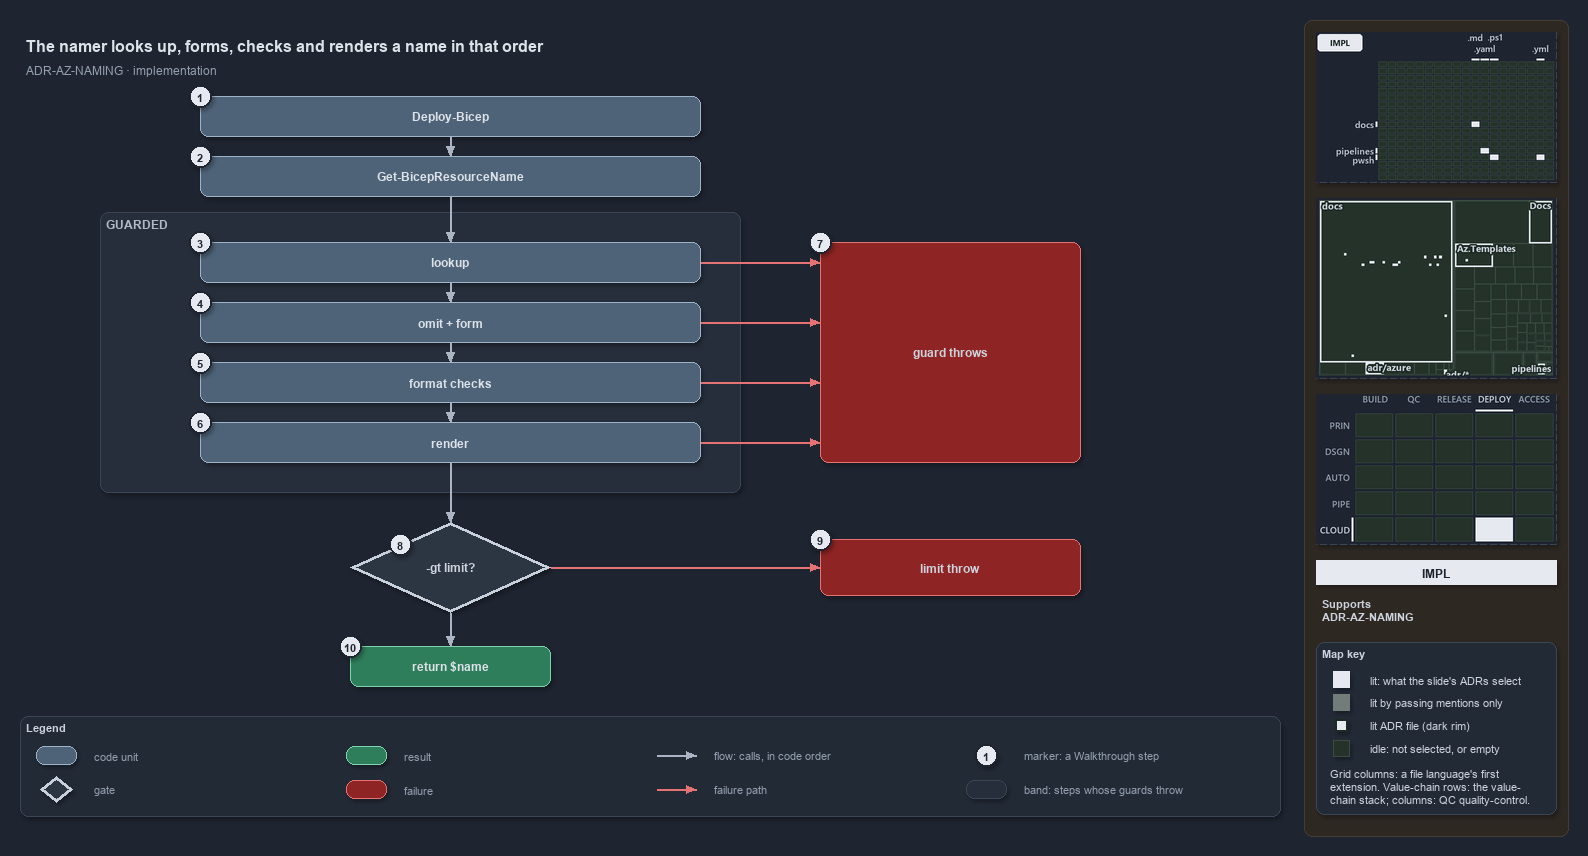

The diagram above was exported from draw.io. Its source (the exported page's mxGraphModel, read from the mxfile embedded in the PNG):
<mxGraphModel dx="1024" dy="768" grid="0" gridSize="10" guides="1" tooltips="1" connect="1" arrows="1" fold="1" page="1" pageScale="1" pageWidth="1572" pageHeight="820" background="#1E2430" math="0" shadow="1">
  <root>
    <mxCell id="0" />
    <mxCell id="1" parent="0" />
    <mxCell id="sidebar-bg" value="" style="rounded=1;arcSize=2;html=1;fillColor=#2E2823;strokeColor=#453C33;shadow=0;" vertex="1" parent="1">
      <mxGeometry x="1304" y="4" width="264" height="816" as="geometry" />
    </mxCell>
    <mxCell id="title" value="The namer looks up, forms, checks and renders a name in that order" style="text;html=1;align=left;verticalAlign=middle;fontSize=16;fontStyle=1;fontColor=#DDE2E9;" vertex="1" parent="1">
      <mxGeometry x="20" y="14" width="1260" height="30" as="geometry" />
    </mxCell>
    <mxCell id="subtitle" value="ADR-AZ-NAMING &amp;#183; implementation" style="text;html=1;align=left;verticalAlign=middle;fontSize=12;fontColor=#949FAE;" vertex="1" parent="1">
      <mxGeometry x="20" y="44" width="1240" height="20" as="geometry" />
    </mxCell>
    <mxCell id="caller" value="&lt;b&gt;Deploy-Bicep&lt;/b&gt;" style="rounded=1;whiteSpace=wrap;html=1;arcSize=20;fillColor=#4E6378;strokeColor=#9FB3C8;fontColor=#DDE2E9;fontSize=12;" vertex="1" parent="1">
      <mxGeometry x="200" y="80" width="500" height="40" as="geometry" />
    </mxCell>
    <mxCell id="resolve" value="&lt;b&gt;Get-BicepResourceName&lt;/b&gt;" style="rounded=1;whiteSpace=wrap;html=1;arcSize=20;fillColor=#4E6378;strokeColor=#9FB3C8;fontColor=#DDE2E9;fontSize=12;" vertex="1" parent="1">
      <mxGeometry x="200" y="140" width="500" height="40" as="geometry" />
    </mxCell>
    <mxCell id="band-guarded" value="GUARDED" style="rounded=1;html=1;arcSize=3;fillColor=#262E3B;strokeColor=#3A4555;verticalAlign=top;align=left;spacingLeft=8;fontStyle=1;fontSize=12;fontColor=#B0BAC7;" vertex="1" parent="1">
      <mxGeometry x="100" y="196" width="640" height="280" as="geometry" />
    </mxCell>
    <mxCell id="lookup" value="&lt;b&gt;lookup&lt;/b&gt;" style="rounded=1;whiteSpace=wrap;html=1;arcSize=20;fillColor=#4E6378;strokeColor=#9FB3C8;fontColor=#DDE2E9;fontSize=12;" vertex="1" parent="1">
      <mxGeometry x="200" y="226" width="500" height="40" as="geometry" />
    </mxCell>
    <mxCell id="form" value="&lt;b&gt;omit + form&lt;/b&gt;" style="rounded=1;whiteSpace=wrap;html=1;arcSize=20;fillColor=#4E6378;strokeColor=#9FB3C8;fontColor=#DDE2E9;fontSize=12;" vertex="1" parent="1">
      <mxGeometry x="200" y="286" width="500" height="40" as="geometry" />
    </mxCell>
    <mxCell id="checks" value="&lt;b&gt;format checks&lt;/b&gt;" style="rounded=1;whiteSpace=wrap;html=1;arcSize=20;fillColor=#4E6378;strokeColor=#9FB3C8;fontColor=#DDE2E9;fontSize=12;" vertex="1" parent="1">
      <mxGeometry x="200" y="346" width="500" height="40" as="geometry" />
    </mxCell>
    <mxCell id="render" value="&lt;b&gt;render&lt;/b&gt;" style="rounded=1;whiteSpace=wrap;html=1;arcSize=20;fillColor=#4E6378;strokeColor=#9FB3C8;fontColor=#DDE2E9;fontSize=12;" vertex="1" parent="1">
      <mxGeometry x="200" y="406" width="500" height="40" as="geometry" />
    </mxCell>
    <mxCell id="throw-guard" value="&lt;b&gt;guard throws&lt;/b&gt;" style="rounded=1;whiteSpace=wrap;html=1;arcSize=20;fillColor=#8E2424;strokeColor=#E57373;fontSize=12;" vertex="1" parent="1">
      <mxGeometry x="820" y="226" width="260" height="220" as="geometry" />
    </mxCell>
    <mxCell id="decision" value="&lt;b&gt;-gt limit?&lt;/b&gt;" style="rhombus;whiteSpace=wrap;html=1;fillColor=#2C3542;strokeColor=#C7D0DB;strokeWidth=3;fontSize=12;fontColor=#CDD3DC;" vertex="1" parent="1">
      <mxGeometry x="350" y="506" width="200" height="90" as="geometry" />
    </mxCell>
    <mxCell id="throw-limit" value="&lt;b&gt;limit throw&lt;/b&gt;" style="rounded=1;whiteSpace=wrap;html=1;arcSize=20;fillColor=#8E2424;strokeColor=#E57373;fontSize=12;" vertex="1" parent="1">
      <mxGeometry x="820" y="523" width="260" height="56" as="geometry" />
    </mxCell>
    <mxCell id="return" value="&lt;b&gt;return $name&lt;/b&gt;" style="rounded=1;whiteSpace=wrap;html=1;arcSize=20;fillColor=#2E7D5B;strokeColor=#7FD3AE;fontColor=#DDE2E9;fontSize=12;" vertex="1" parent="1">
      <mxGeometry x="350" y="630" width="200" height="40" as="geometry" />
    </mxCell>
    <mxCell id="p-edge-caller-resolve-a" value="" style="text;html=1;strokeColor=none;fillColor=none;" vertex="1" parent="1">
      <mxGeometry x="450" y="120" width="1" height="1" as="geometry" />
    </mxCell>
    <mxCell id="p-edge-caller-resolve-b" value="" style="text;html=1;strokeColor=none;fillColor=none;" vertex="1" parent="1">
      <mxGeometry x="450" y="140" width="1" height="1" as="geometry" />
    </mxCell>
    <mxCell id="edge-caller-resolve" value="" style="edgeStyle=orthogonalEdgeStyle;rounded=1;html=1;fontSize=11;endArrow=block;strokeColor=#AAB4C3;fontColor=#CDD3DC;shadow=0;" edge="1" parent="1" source="p-edge-caller-resolve-a" target="p-edge-caller-resolve-b">
      <mxGeometry relative="1" as="geometry" />
    </mxCell>
    <mxCell id="p-edge-resolve-lookup-a" value="" style="text;html=1;strokeColor=none;fillColor=none;" vertex="1" parent="1">
      <mxGeometry x="450" y="180" width="1" height="1" as="geometry" />
    </mxCell>
    <mxCell id="p-edge-resolve-lookup-b" value="" style="text;html=1;strokeColor=none;fillColor=none;" vertex="1" parent="1">
      <mxGeometry x="450" y="226" width="1" height="1" as="geometry" />
    </mxCell>
    <mxCell id="edge-resolve-lookup" value="" style="edgeStyle=orthogonalEdgeStyle;rounded=1;html=1;fontSize=11;endArrow=block;strokeColor=#AAB4C3;fontColor=#CDD3DC;shadow=0;" edge="1" parent="1" source="p-edge-resolve-lookup-a" target="p-edge-resolve-lookup-b">
      <mxGeometry relative="1" as="geometry" />
    </mxCell>
    <mxCell id="p-edge-lookup-form-a" value="" style="text;html=1;strokeColor=none;fillColor=none;" vertex="1" parent="1">
      <mxGeometry x="450" y="266" width="1" height="1" as="geometry" />
    </mxCell>
    <mxCell id="p-edge-lookup-form-b" value="" style="text;html=1;strokeColor=none;fillColor=none;" vertex="1" parent="1">
      <mxGeometry x="450" y="286" width="1" height="1" as="geometry" />
    </mxCell>
    <mxCell id="edge-lookup-form" value="" style="edgeStyle=orthogonalEdgeStyle;rounded=1;html=1;fontSize=11;endArrow=block;strokeColor=#AAB4C3;fontColor=#CDD3DC;shadow=0;" edge="1" parent="1" source="p-edge-lookup-form-a" target="p-edge-lookup-form-b">
      <mxGeometry relative="1" as="geometry" />
    </mxCell>
    <mxCell id="p-edge-form-checks-a" value="" style="text;html=1;strokeColor=none;fillColor=none;" vertex="1" parent="1">
      <mxGeometry x="450" y="326" width="1" height="1" as="geometry" />
    </mxCell>
    <mxCell id="p-edge-form-checks-b" value="" style="text;html=1;strokeColor=none;fillColor=none;" vertex="1" parent="1">
      <mxGeometry x="450" y="346" width="1" height="1" as="geometry" />
    </mxCell>
    <mxCell id="edge-form-checks" value="" style="edgeStyle=orthogonalEdgeStyle;rounded=1;html=1;fontSize=11;endArrow=block;strokeColor=#AAB4C3;fontColor=#CDD3DC;shadow=0;" edge="1" parent="1" source="p-edge-form-checks-a" target="p-edge-form-checks-b">
      <mxGeometry relative="1" as="geometry" />
    </mxCell>
    <mxCell id="p-edge-checks-render-a" value="" style="text;html=1;strokeColor=none;fillColor=none;" vertex="1" parent="1">
      <mxGeometry x="450" y="386" width="1" height="1" as="geometry" />
    </mxCell>
    <mxCell id="p-edge-checks-render-b" value="" style="text;html=1;strokeColor=none;fillColor=none;" vertex="1" parent="1">
      <mxGeometry x="450" y="406" width="1" height="1" as="geometry" />
    </mxCell>
    <mxCell id="edge-checks-render" value="" style="edgeStyle=orthogonalEdgeStyle;rounded=1;html=1;fontSize=11;endArrow=block;strokeColor=#AAB4C3;fontColor=#CDD3DC;shadow=0;" edge="1" parent="1" source="p-edge-checks-render-a" target="p-edge-checks-render-b">
      <mxGeometry relative="1" as="geometry" />
    </mxCell>
    <mxCell id="p-edge-render-decision-a" value="" style="text;html=1;strokeColor=none;fillColor=none;" vertex="1" parent="1">
      <mxGeometry x="450" y="446" width="1" height="1" as="geometry" />
    </mxCell>
    <mxCell id="p-edge-render-decision-b" value="" style="text;html=1;strokeColor=none;fillColor=none;" vertex="1" parent="1">
      <mxGeometry x="450" y="506" width="1" height="1" as="geometry" />
    </mxCell>
    <mxCell id="edge-render-decision" value="" style="edgeStyle=orthogonalEdgeStyle;rounded=1;html=1;fontSize=11;endArrow=block;strokeColor=#AAB4C3;fontColor=#CDD3DC;shadow=0;" edge="1" parent="1" source="p-edge-render-decision-a" target="p-edge-render-decision-b">
      <mxGeometry relative="1" as="geometry" />
    </mxCell>
    <mxCell id="p-edge-decision-return-a" value="" style="text;html=1;strokeColor=none;fillColor=none;" vertex="1" parent="1">
      <mxGeometry x="450" y="596" width="1" height="1" as="geometry" />
    </mxCell>
    <mxCell id="p-edge-decision-return-b" value="" style="text;html=1;strokeColor=none;fillColor=none;" vertex="1" parent="1">
      <mxGeometry x="450" y="630" width="1" height="1" as="geometry" />
    </mxCell>
    <mxCell id="edge-decision-return" value="" style="edgeStyle=orthogonalEdgeStyle;rounded=1;html=1;fontSize=11;endArrow=block;strokeColor=#AAB4C3;fontColor=#CDD3DC;shadow=0;" edge="1" parent="1" source="p-edge-decision-return-a" target="p-edge-decision-return-b">
      <mxGeometry relative="1" as="geometry" />
    </mxCell>
    <mxCell id="p-edge-lookup-throw-a" value="" style="text;html=1;strokeColor=none;fillColor=none;" vertex="1" parent="1">
      <mxGeometry x="700" y="246" width="1" height="1" as="geometry" />
    </mxCell>
    <mxCell id="p-edge-lookup-throw-b" value="" style="text;html=1;strokeColor=none;fillColor=none;" vertex="1" parent="1">
      <mxGeometry x="820" y="246" width="1" height="1" as="geometry" />
    </mxCell>
    <mxCell id="edge-lookup-throw" value="" style="edgeStyle=orthogonalEdgeStyle;rounded=1;html=1;fontSize=11;endArrow=block;strokeColor=#E57373;fontColor=#CDD3DC;shadow=0;" edge="1" parent="1" source="p-edge-lookup-throw-a" target="p-edge-lookup-throw-b">
      <mxGeometry relative="1" as="geometry" />
    </mxCell>
    <mxCell id="p-edge-form-throw-a" value="" style="text;html=1;strokeColor=none;fillColor=none;" vertex="1" parent="1">
      <mxGeometry x="700" y="306" width="1" height="1" as="geometry" />
    </mxCell>
    <mxCell id="p-edge-form-throw-b" value="" style="text;html=1;strokeColor=none;fillColor=none;" vertex="1" parent="1">
      <mxGeometry x="820" y="306" width="1" height="1" as="geometry" />
    </mxCell>
    <mxCell id="edge-form-throw" value="" style="edgeStyle=orthogonalEdgeStyle;rounded=1;html=1;fontSize=11;endArrow=block;strokeColor=#E57373;fontColor=#CDD3DC;shadow=0;" edge="1" parent="1" source="p-edge-form-throw-a" target="p-edge-form-throw-b">
      <mxGeometry relative="1" as="geometry" />
    </mxCell>
    <mxCell id="p-edge-checks-throw-a" value="" style="text;html=1;strokeColor=none;fillColor=none;" vertex="1" parent="1">
      <mxGeometry x="700" y="366" width="1" height="1" as="geometry" />
    </mxCell>
    <mxCell id="p-edge-checks-throw-b" value="" style="text;html=1;strokeColor=none;fillColor=none;" vertex="1" parent="1">
      <mxGeometry x="820" y="366" width="1" height="1" as="geometry" />
    </mxCell>
    <mxCell id="edge-checks-throw" value="" style="edgeStyle=orthogonalEdgeStyle;rounded=1;html=1;fontSize=11;endArrow=block;strokeColor=#E57373;fontColor=#CDD3DC;shadow=0;" edge="1" parent="1" source="p-edge-checks-throw-a" target="p-edge-checks-throw-b">
      <mxGeometry relative="1" as="geometry" />
    </mxCell>
    <mxCell id="p-edge-render-throw-a" value="" style="text;html=1;strokeColor=none;fillColor=none;" vertex="1" parent="1">
      <mxGeometry x="700" y="426" width="1" height="1" as="geometry" />
    </mxCell>
    <mxCell id="p-edge-render-throw-b" value="" style="text;html=1;strokeColor=none;fillColor=none;" vertex="1" parent="1">
      <mxGeometry x="820" y="426" width="1" height="1" as="geometry" />
    </mxCell>
    <mxCell id="edge-render-throw" value="" style="edgeStyle=orthogonalEdgeStyle;rounded=1;html=1;fontSize=11;endArrow=block;strokeColor=#E57373;fontColor=#CDD3DC;shadow=0;" edge="1" parent="1" source="p-edge-render-throw-a" target="p-edge-render-throw-b">
      <mxGeometry relative="1" as="geometry" />
    </mxCell>
    <mxCell id="p-edge-decision-throw-a" value="" style="text;html=1;strokeColor=none;fillColor=none;" vertex="1" parent="1">
      <mxGeometry x="550" y="551" width="1" height="1" as="geometry" />
    </mxCell>
    <mxCell id="p-edge-decision-throw-b" value="" style="text;html=1;strokeColor=none;fillColor=none;" vertex="1" parent="1">
      <mxGeometry x="820" y="551" width="1" height="1" as="geometry" />
    </mxCell>
    <mxCell id="edge-decision-throw" value="" style="edgeStyle=orthogonalEdgeStyle;rounded=1;html=1;fontSize=11;endArrow=block;strokeColor=#E57373;fontColor=#CDD3DC;shadow=0;" edge="1" parent="1" source="p-edge-decision-throw-a" target="p-edge-decision-throw-b">
      <mxGeometry relative="1" as="geometry" />
    </mxCell>
    <mxCell id="mark-1" value="1" style="ellipse;html=1;fillColor=#E6EAF0;strokeColor=#1E2430;strokeWidth=2;fontColor=#1E2430;fontStyle=1;fontSize=11;" vertex="1" parent="1">
      <mxGeometry x="189" y="69" width="22" height="22" as="geometry" />
    </mxCell>
    <mxCell id="mark-2" value="2" style="ellipse;html=1;fillColor=#E6EAF0;strokeColor=#1E2430;strokeWidth=2;fontColor=#1E2430;fontStyle=1;fontSize=11;" vertex="1" parent="1">
      <mxGeometry x="189" y="129" width="22" height="22" as="geometry" />
    </mxCell>
    <mxCell id="mark-3" value="3" style="ellipse;html=1;fillColor=#E6EAF0;strokeColor=#1E2430;strokeWidth=2;fontColor=#1E2430;fontStyle=1;fontSize=11;" vertex="1" parent="1">
      <mxGeometry x="189" y="215" width="22" height="22" as="geometry" />
    </mxCell>
    <mxCell id="mark-4" value="4" style="ellipse;html=1;fillColor=#E6EAF0;strokeColor=#1E2430;strokeWidth=2;fontColor=#1E2430;fontStyle=1;fontSize=11;" vertex="1" parent="1">
      <mxGeometry x="189" y="275" width="22" height="22" as="geometry" />
    </mxCell>
    <mxCell id="mark-5" value="5" style="ellipse;html=1;fillColor=#E6EAF0;strokeColor=#1E2430;strokeWidth=2;fontColor=#1E2430;fontStyle=1;fontSize=11;" vertex="1" parent="1">
      <mxGeometry x="189" y="335" width="22" height="22" as="geometry" />
    </mxCell>
    <mxCell id="mark-6" value="6" style="ellipse;html=1;fillColor=#E6EAF0;strokeColor=#1E2430;strokeWidth=2;fontColor=#1E2430;fontStyle=1;fontSize=11;" vertex="1" parent="1">
      <mxGeometry x="189" y="395" width="22" height="22" as="geometry" />
    </mxCell>
    <mxCell id="mark-7" value="7" style="ellipse;html=1;fillColor=#E6EAF0;strokeColor=#1E2430;strokeWidth=2;fontColor=#1E2430;fontStyle=1;fontSize=11;" vertex="1" parent="1">
      <mxGeometry x="809" y="215" width="22" height="22" as="geometry" />
    </mxCell>
    <mxCell id="mark-8" value="8" style="ellipse;html=1;fillColor=#E6EAF0;strokeColor=#1E2430;strokeWidth=2;fontColor=#1E2430;fontStyle=1;fontSize=11;" vertex="1" parent="1">
      <mxGeometry x="389" y="517" width="22" height="22" as="geometry" />
    </mxCell>
    <mxCell id="mark-9" value="9" style="ellipse;html=1;fillColor=#E6EAF0;strokeColor=#1E2430;strokeWidth=2;fontColor=#1E2430;fontStyle=1;fontSize=11;" vertex="1" parent="1">
      <mxGeometry x="809" y="512" width="22" height="22" as="geometry" />
    </mxCell>
    <mxCell id="mark-10" value="10" style="ellipse;html=1;fillColor=#E6EAF0;strokeColor=#1E2430;strokeWidth=2;fontColor=#1E2430;fontStyle=1;fontSize=11;" vertex="1" parent="1">
      <mxGeometry x="339" y="619" width="22" height="22" as="geometry" />
    </mxCell>
    <mxCell id="legend" value="&lt;b&gt;Legend&lt;/b&gt;" style="rounded=1;whiteSpace=wrap;html=1;arcSize=6;fillColor=#222A36;strokeColor=#3A4555;align=left;verticalAlign=top;spacing=8;fontSize=11;fontColor=#CDD3DC;" vertex="1" parent="1">
      <mxGeometry x="20" y="700" width="1260" height="100" as="geometry" />
    </mxCell>
    <mxCell id="legend-1" value="" style="rounded=1;whiteSpace=wrap;html=1;arcSize=20;fillColor=#4E6378;strokeColor=#9FB3C8;fontColor=#DDE2E9;" vertex="1" parent="1">
      <mxGeometry x="36" y="730" width="40" height="18" as="geometry" />
    </mxCell>
    <mxCell id="legend-1-text" value="code unit" style="text;html=1;align=left;verticalAlign=middle;fontSize=11;fontColor=#949FAE;" vertex="1" parent="1">
      <mxGeometry x="88" y="729" width="250" height="20" as="geometry" />
    </mxCell>
    <mxCell id="legend-2" value="" style="rhombus;whiteSpace=wrap;html=1;fillColor=#2C3542;strokeColor=#C7D0DB;strokeWidth=3;fontColor=#CDD3DC;" vertex="1" parent="1">
      <mxGeometry x="40" y="760" width="32" height="26" as="geometry" />
    </mxCell>
    <mxCell id="legend-2-text" value="gate" style="text;html=1;align=left;verticalAlign=middle;fontSize=11;fontColor=#949FAE;" vertex="1" parent="1">
      <mxGeometry x="88" y="763" width="250" height="20" as="geometry" />
    </mxCell>
    <mxCell id="legend-3" value="" style="rounded=1;whiteSpace=wrap;html=1;arcSize=20;fillColor=#2E7D5B;strokeColor=#7FD3AE;fontColor=#DDE2E9;" vertex="1" parent="1">
      <mxGeometry x="346" y="730" width="40" height="18" as="geometry" />
    </mxCell>
    <mxCell id="legend-3-text" value="result" style="text;html=1;align=left;verticalAlign=middle;fontSize=11;fontColor=#949FAE;" vertex="1" parent="1">
      <mxGeometry x="398" y="729" width="250" height="20" as="geometry" />
    </mxCell>
    <mxCell id="legend-4" value="" style="rounded=1;whiteSpace=wrap;html=1;arcSize=20;fillColor=#8E2424;strokeColor=#E57373;" vertex="1" parent="1">
      <mxGeometry x="346" y="764" width="40" height="18" as="geometry" />
    </mxCell>
    <mxCell id="legend-4-text" value="failure" style="text;html=1;align=left;verticalAlign=middle;fontSize=11;fontColor=#949FAE;" vertex="1" parent="1">
      <mxGeometry x="398" y="763" width="250" height="20" as="geometry" />
    </mxCell>
    <mxCell id="legend-5-a" value="" style="text;html=1;strokeColor=none;fillColor=none;" vertex="1" parent="1">
      <mxGeometry x="656" y="739" width="1" height="1" as="geometry" />
    </mxCell>
    <mxCell id="legend-5-b" value="" style="text;html=1;strokeColor=none;fillColor=none;" vertex="1" parent="1">
      <mxGeometry x="696" y="739" width="1" height="1" as="geometry" />
    </mxCell>
    <mxCell id="legend-5" value="" style="edgeStyle=orthogonalEdgeStyle;rounded=1;html=1;endArrow=block;strokeColor=#AAB4C3;fontColor=#CDD3DC;shadow=0;" edge="1" parent="1" source="legend-5-a" target="legend-5-b">
      <mxGeometry relative="1" as="geometry" />
    </mxCell>
    <mxCell id="legend-5-text" value="flow: calls, in code order" style="text;html=1;align=left;verticalAlign=middle;fontSize=11;fontColor=#949FAE;" vertex="1" parent="1">
      <mxGeometry x="708" y="729" width="250" height="20" as="geometry" />
    </mxCell>
    <mxCell id="legend-6-a" value="" style="text;html=1;strokeColor=none;fillColor=none;" vertex="1" parent="1">
      <mxGeometry x="656" y="773" width="1" height="1" as="geometry" />
    </mxCell>
    <mxCell id="legend-6-b" value="" style="text;html=1;strokeColor=none;fillColor=none;" vertex="1" parent="1">
      <mxGeometry x="696" y="773" width="1" height="1" as="geometry" />
    </mxCell>
    <mxCell id="legend-6" value="" style="edgeStyle=orthogonalEdgeStyle;rounded=1;html=1;endArrow=block;strokeColor=#E57373;fontColor=#CDD3DC;shadow=0;" edge="1" parent="1" source="legend-6-a" target="legend-6-b">
      <mxGeometry relative="1" as="geometry" />
    </mxCell>
    <mxCell id="legend-6-text" value="failure path" style="text;html=1;align=left;verticalAlign=middle;fontSize=11;fontColor=#949FAE;" vertex="1" parent="1">
      <mxGeometry x="708" y="763" width="250" height="20" as="geometry" />
    </mxCell>
    <mxCell id="legend-7" value="1" style="ellipse;html=1;fillColor=#E6EAF0;strokeColor=#1E2430;strokeWidth=2;fontColor=#1E2430;fontStyle=1;fontSize=11;" vertex="1" parent="1">
      <mxGeometry x="975" y="728" width="22" height="22" as="geometry" />
    </mxCell>
    <mxCell id="legend-7-text" value="marker: a Walkthrough step" style="text;html=1;align=left;verticalAlign=middle;fontSize=11;fontColor=#949FAE;" vertex="1" parent="1">
      <mxGeometry x="1018" y="729" width="250" height="20" as="geometry" />
    </mxCell>
    <mxCell id="legend-8" value="" style="rounded=1;html=1;arcSize=3;fillColor=#262E3B;strokeColor=#3A4555;" vertex="1" parent="1">
      <mxGeometry x="966" y="764" width="40" height="18" as="geometry" />
    </mxCell>
    <mxCell id="legend-8-text" value="band: steps whose guards throw" style="text;html=1;align=left;verticalAlign=middle;fontSize=11;fontColor=#949FAE;" vertex="1" parent="1">
      <mxGeometry x="1018" y="763" width="250" height="20" as="geometry" />
    </mxCell>
    <mxCell id="minimap-grid" value="" style="shape=image;html=1;imageAspect=0;aspect=fixed;verticalLabelPosition=bottom;strokeColor=#3A4555;dashed=1;fillColor=#222A36;image=data:image/png,(base64 omitted: 8776 chars);" vertex="1" parent="1">
      <mxGeometry x="1316" y="16" width="240" height="150" as="geometry" />
    </mxCell>
    <mxCell id="minimap-tree" value="" style="shape=image;html=1;imageAspect=0;aspect=fixed;verticalLabelPosition=bottom;strokeColor=#3A4555;dashed=1;fillColor=#222A36;image=data:image/png,(base64 omitted: 15016 chars);" vertex="1" parent="1">
      <mxGeometry x="1316" y="182" width="240" height="180" as="geometry" />
    </mxCell>
    <mxCell id="minimap-chain" value="" style="shape=image;html=1;imageAspect=0;aspect=fixed;verticalLabelPosition=bottom;strokeColor=#3A4555;dashed=1;fillColor=#222A36;image=data:image/png,(base64 omitted: 12580 chars);" vertex="1" parent="1">
      <mxGeometry x="1316" y="378" width="240" height="150" as="geometry" />
    </mxCell>
    <mxCell id="lens-badge" value="IMPL" style="rounded=0;whiteSpace=wrap;html=1;align=center;verticalAlign=middle;fontSize=12;fontStyle=1;fontColor=#1E2430;fillColor=#E6EAF0;strokeColor=none;" vertex="1" parent="1">
      <mxGeometry x="1316" y="544" width="240" height="24" as="geometry" />
    </mxCell>
    <mxCell id="supports" value="&lt;b&gt;Supports&lt;/b&gt;&lt;br&gt;ADR-AZ-NAMING" style="text;html=1;whiteSpace=wrap;align=left;verticalAlign=top;fontSize=11;fontColor=#CDD3DC;" vertex="1" parent="1">
      <mxGeometry x="1316" y="576" width="240" height="38" as="geometry" />
    </mxCell>
    <mxCell id="mapkey" value="&lt;b&gt;Map key&lt;/b&gt;" style="rounded=1;arcSize=6;whiteSpace=wrap;html=1;align=left;verticalAlign=top;fontSize=11;fontColor=#CDD3DC;fillColor=#222A36;strokeColor=#3A4555;spacingLeft=8;spacingTop=2;" vertex="1" parent="1">
      <mxGeometry x="1316" y="626" width="240" height="172" as="geometry" />
    </mxCell>
    <mxCell id="mapkey-lit" value="" style="rounded=0;html=1;fillColor=#E6EAF0;strokeColor=#E6EAF0;" vertex="1" parent="1">
      <mxGeometry x="1333.0" y="655.0" width="16" height="16" as="geometry" />
    </mxCell>
    <mxCell id="mapkey-lit-text" value="lit: what the slide's ADRs select" style="text;html=1;align=left;verticalAlign=middle;fontSize=11;fontColor=#CDD3DC;" vertex="1" parent="1">
      <mxGeometry x="1364" y="653" width="184" height="20" as="geometry" />
    </mxCell>
    <mxCell id="mapkey-touched" value="" style="rounded=0;html=1;fillColor=#727C79;strokeColor=#727C79;" vertex="1" parent="1">
      <mxGeometry x="1333.0" y="678.0" width="16" height="16" as="geometry" />
    </mxCell>
    <mxCell id="mapkey-touched-text" value="lit by passing mentions only" style="text;html=1;align=left;verticalAlign=middle;fontSize=11;fontColor=#CDD3DC;" vertex="1" parent="1">
      <mxGeometry x="1364" y="676" width="184" height="20" as="geometry" />
    </mxCell>
    <mxCell id="mapkey-adr" value="" style="rounded=0;html=1;fillColor=#E6EAF0;strokeColor=#1C2A24;strokeWidth=2;" vertex="1" parent="1">
      <mxGeometry x="1335.0" y="703.0" width="12" height="12" as="geometry" />
    </mxCell>
    <mxCell id="mapkey-adr-text" value="lit ADR file (dark rim)" style="text;html=1;align=left;verticalAlign=middle;fontSize=11;fontColor=#CDD3DC;" vertex="1" parent="1">
      <mxGeometry x="1364" y="699" width="184" height="20" as="geometry" />
    </mxCell>
    <mxCell id="mapkey-idle" value="" style="rounded=0;html=1;fillColor=#243229;strokeColor=#3B4D43;" vertex="1" parent="1">
      <mxGeometry x="1333.0" y="724.0" width="16" height="16" as="geometry" />
    </mxCell>
    <mxCell id="mapkey-idle-text" value="idle: not selected, or empty" style="text;html=1;align=left;verticalAlign=middle;fontSize=11;fontColor=#CDD3DC;" vertex="1" parent="1">
      <mxGeometry x="1364" y="722" width="184" height="20" as="geometry" />
    </mxCell>
    <mxCell id="mapkey-codes" value="Grid columns: a file language's first&lt;br&gt;extension. Value-chain rows: the value-&lt;br&gt;chain stack; columns: QC quality-control." style="text;html=1;align=left;verticalAlign=top;whiteSpace=wrap;fontSize=11;fontColor=#CDD3DC;" vertex="1" parent="1">
      <mxGeometry x="1324" y="746" width="224" height="46" as="geometry" />
    </mxCell>
  </root>
</mxGraphModel>